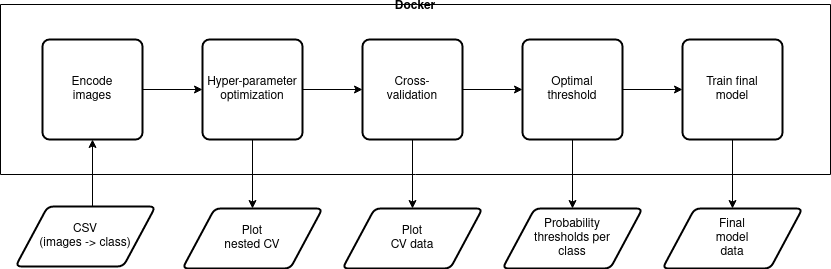

The diagram above was exported from draw.io. Its source (the exported page's mxGraphModel, read from the mxfile embedded in the PNG):
<mxGraphModel dx="1132" dy="734" grid="1" gridSize="10" guides="1" tooltips="1" connect="1" arrows="1" fold="1" page="1" pageScale="1" pageWidth="1169" pageHeight="1654" math="0" shadow="0">
  <root>
    <mxCell id="0" />
    <mxCell id="1" parent="0" />
    <mxCell id="gdbv1ptuhYYJiFgLufrL-1" value="Docker" style="swimlane;startSize=0;" parent="1" vertex="1">
      <mxGeometry x="80" y="110" width="830" height="170" as="geometry" />
    </mxCell>
    <mxCell id="gdbv1ptuhYYJiFgLufrL-8" style="edgeStyle=orthogonalEdgeStyle;rounded=0;orthogonalLoop=1;jettySize=auto;html=1;exitX=1;exitY=0.5;exitDx=0;exitDy=0;entryX=0;entryY=0.5;entryDx=0;entryDy=0;" parent="gdbv1ptuhYYJiFgLufrL-1" source="gdbv1ptuhYYJiFgLufrL-3" target="gdbv1ptuhYYJiFgLufrL-4" edge="1">
      <mxGeometry relative="1" as="geometry" />
    </mxCell>
    <mxCell id="gdbv1ptuhYYJiFgLufrL-3" value="&lt;div&gt;Encode&lt;/div&gt;&lt;div&gt;images&lt;br&gt;&lt;/div&gt;" style="rounded=1;whiteSpace=wrap;html=1;absoluteArcSize=1;arcSize=14;strokeWidth=2;" parent="gdbv1ptuhYYJiFgLufrL-1" vertex="1">
      <mxGeometry x="42" y="35" width="100" height="100" as="geometry" />
    </mxCell>
    <mxCell id="gdbv1ptuhYYJiFgLufrL-9" style="edgeStyle=orthogonalEdgeStyle;rounded=0;orthogonalLoop=1;jettySize=auto;html=1;exitX=1;exitY=0.5;exitDx=0;exitDy=0;entryX=0;entryY=0.5;entryDx=0;entryDy=0;" parent="gdbv1ptuhYYJiFgLufrL-1" source="gdbv1ptuhYYJiFgLufrL-4" target="gdbv1ptuhYYJiFgLufrL-5" edge="1">
      <mxGeometry relative="1" as="geometry" />
    </mxCell>
    <mxCell id="gdbv1ptuhYYJiFgLufrL-4" value="&lt;div&gt;Hyper-parameter&lt;/div&gt;&lt;div&gt;optimization&lt;br&gt;&lt;/div&gt;" style="rounded=1;whiteSpace=wrap;html=1;absoluteArcSize=1;arcSize=14;strokeWidth=2;" parent="gdbv1ptuhYYJiFgLufrL-1" vertex="1">
      <mxGeometry x="202" y="35" width="100" height="100" as="geometry" />
    </mxCell>
    <mxCell id="gdbv1ptuhYYJiFgLufrL-10" style="edgeStyle=orthogonalEdgeStyle;rounded=0;orthogonalLoop=1;jettySize=auto;html=1;exitX=1;exitY=0.5;exitDx=0;exitDy=0;entryX=0;entryY=0.5;entryDx=0;entryDy=0;" parent="gdbv1ptuhYYJiFgLufrL-1" source="gdbv1ptuhYYJiFgLufrL-5" target="gdbv1ptuhYYJiFgLufrL-6" edge="1">
      <mxGeometry relative="1" as="geometry" />
    </mxCell>
    <mxCell id="gdbv1ptuhYYJiFgLufrL-5" value="&lt;div&gt;Cross-&lt;/div&gt;&lt;div&gt;validation&lt;br&gt;&lt;/div&gt;" style="rounded=1;whiteSpace=wrap;html=1;absoluteArcSize=1;arcSize=14;strokeWidth=2;" parent="gdbv1ptuhYYJiFgLufrL-1" vertex="1">
      <mxGeometry x="362" y="35" width="100" height="100" as="geometry" />
    </mxCell>
    <mxCell id="gdbv1ptuhYYJiFgLufrL-11" style="edgeStyle=orthogonalEdgeStyle;rounded=0;orthogonalLoop=1;jettySize=auto;html=1;exitX=1;exitY=0.5;exitDx=0;exitDy=0;entryX=0;entryY=0.5;entryDx=0;entryDy=0;" parent="gdbv1ptuhYYJiFgLufrL-1" source="gdbv1ptuhYYJiFgLufrL-6" target="gdbv1ptuhYYJiFgLufrL-7" edge="1">
      <mxGeometry relative="1" as="geometry" />
    </mxCell>
    <mxCell id="gdbv1ptuhYYJiFgLufrL-6" value="&lt;div&gt;Optimal&lt;/div&gt;&lt;div&gt;threshold&lt;br&gt;&lt;/div&gt;" style="rounded=1;whiteSpace=wrap;html=1;absoluteArcSize=1;arcSize=14;strokeWidth=2;" parent="gdbv1ptuhYYJiFgLufrL-1" vertex="1">
      <mxGeometry x="522" y="35" width="100" height="100" as="geometry" />
    </mxCell>
    <mxCell id="gdbv1ptuhYYJiFgLufrL-7" value="&lt;div&gt;Train final&lt;/div&gt;&lt;div&gt;model&lt;br&gt;&lt;/div&gt;" style="rounded=1;whiteSpace=wrap;html=1;absoluteArcSize=1;arcSize=14;strokeWidth=2;" parent="gdbv1ptuhYYJiFgLufrL-1" vertex="1">
      <mxGeometry x="682" y="35" width="100" height="100" as="geometry" />
    </mxCell>
    <mxCell id="gdbv1ptuhYYJiFgLufrL-13" style="edgeStyle=orthogonalEdgeStyle;rounded=0;orthogonalLoop=1;jettySize=auto;html=1;exitX=0.55;exitY=0.017;exitDx=0;exitDy=0;entryX=0.5;entryY=1;entryDx=0;entryDy=0;exitPerimeter=0;" parent="1" source="gdbv1ptuhYYJiFgLufrL-2" target="gdbv1ptuhYYJiFgLufrL-3" edge="1">
      <mxGeometry relative="1" as="geometry" />
    </mxCell>
    <mxCell id="gdbv1ptuhYYJiFgLufrL-2" value="&lt;div&gt;CSV&lt;/div&gt;&lt;div&gt;(images -&amp;gt; class)&lt;br&gt;&lt;/div&gt;" style="shape=parallelogram;html=1;strokeWidth=2;perimeter=parallelogramPerimeter;whiteSpace=wrap;rounded=1;arcSize=12;size=0.23;" parent="1" vertex="1">
      <mxGeometry x="95" y="312" width="140" height="60" as="geometry" />
    </mxCell>
    <mxCell id="gdbv1ptuhYYJiFgLufrL-14" value="&lt;div&gt;Plot&lt;/div&gt;&lt;div&gt;nested CV&lt;br&gt;&lt;/div&gt;" style="shape=parallelogram;html=1;strokeWidth=2;perimeter=parallelogramPerimeter;whiteSpace=wrap;rounded=1;arcSize=12;size=0.23;" parent="1" vertex="1">
      <mxGeometry x="262" y="314" width="140" height="60" as="geometry" />
    </mxCell>
    <mxCell id="gdbv1ptuhYYJiFgLufrL-16" style="edgeStyle=orthogonalEdgeStyle;rounded=0;orthogonalLoop=1;jettySize=auto;html=1;exitX=0.5;exitY=1;exitDx=0;exitDy=0;entryX=0.5;entryY=0;entryDx=0;entryDy=0;" parent="1" source="gdbv1ptuhYYJiFgLufrL-4" target="gdbv1ptuhYYJiFgLufrL-14" edge="1">
      <mxGeometry relative="1" as="geometry" />
    </mxCell>
    <mxCell id="gdbv1ptuhYYJiFgLufrL-17" value="&lt;div&gt;Plot&lt;/div&gt;&lt;div&gt;CV data&lt;br&gt;&lt;/div&gt;" style="shape=parallelogram;html=1;strokeWidth=2;perimeter=parallelogramPerimeter;whiteSpace=wrap;rounded=1;arcSize=12;size=0.23;" parent="1" vertex="1">
      <mxGeometry x="422" y="314" width="140" height="60" as="geometry" />
    </mxCell>
    <mxCell id="gdbv1ptuhYYJiFgLufrL-18" style="edgeStyle=orthogonalEdgeStyle;rounded=0;orthogonalLoop=1;jettySize=auto;html=1;exitX=0.5;exitY=1;exitDx=0;exitDy=0;entryX=0.5;entryY=0;entryDx=0;entryDy=0;" parent="1" source="gdbv1ptuhYYJiFgLufrL-5" target="gdbv1ptuhYYJiFgLufrL-17" edge="1">
      <mxGeometry relative="1" as="geometry" />
    </mxCell>
    <mxCell id="gdbv1ptuhYYJiFgLufrL-19" value="&lt;div&gt;Probability &lt;br&gt;&lt;/div&gt;&lt;div&gt;thresholds per&lt;/div&gt;&lt;div&gt;class&lt;br&gt;&lt;/div&gt;" style="shape=parallelogram;html=1;strokeWidth=2;perimeter=parallelogramPerimeter;whiteSpace=wrap;rounded=1;arcSize=12;size=0.23;" parent="1" vertex="1">
      <mxGeometry x="582" y="314" width="140" height="60" as="geometry" />
    </mxCell>
    <mxCell id="gdbv1ptuhYYJiFgLufrL-20" style="edgeStyle=orthogonalEdgeStyle;rounded=0;orthogonalLoop=1;jettySize=auto;html=1;exitX=0.5;exitY=1;exitDx=0;exitDy=0;entryX=0.5;entryY=0;entryDx=0;entryDy=0;" parent="1" source="gdbv1ptuhYYJiFgLufrL-6" target="gdbv1ptuhYYJiFgLufrL-19" edge="1">
      <mxGeometry relative="1" as="geometry" />
    </mxCell>
    <mxCell id="gdbv1ptuhYYJiFgLufrL-21" value="&lt;div&gt;Final&lt;/div&gt;&lt;div&gt;model&lt;/div&gt;&lt;div&gt;data&lt;br&gt;&lt;/div&gt;" style="shape=parallelogram;html=1;strokeWidth=2;perimeter=parallelogramPerimeter;whiteSpace=wrap;rounded=1;arcSize=12;size=0.23;" parent="1" vertex="1">
      <mxGeometry x="742" y="314" width="140" height="60" as="geometry" />
    </mxCell>
    <mxCell id="gdbv1ptuhYYJiFgLufrL-22" style="edgeStyle=orthogonalEdgeStyle;rounded=0;orthogonalLoop=1;jettySize=auto;html=1;exitX=0.5;exitY=1;exitDx=0;exitDy=0;entryX=0.5;entryY=0;entryDx=0;entryDy=0;" parent="1" source="gdbv1ptuhYYJiFgLufrL-7" target="gdbv1ptuhYYJiFgLufrL-21" edge="1">
      <mxGeometry relative="1" as="geometry" />
    </mxCell>
  </root>
</mxGraphModel>